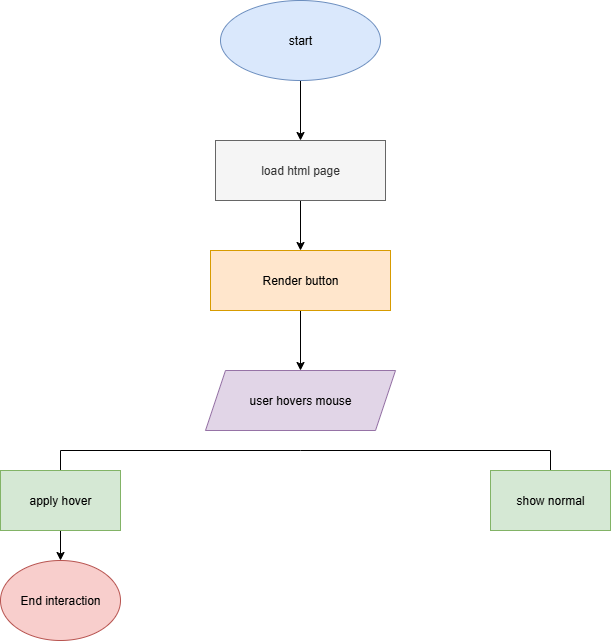

The diagram above was exported from draw.io. Its source (the exported page's mxGraphModel, read from the mxfile embedded in the PNG):
<mxGraphModel dx="1034" dy="700" grid="1" gridSize="10" guides="1" tooltips="1" connect="1" arrows="1" fold="1" page="1" pageScale="1" pageWidth="850" pageHeight="1100" math="0" shadow="0">
  <root>
    <mxCell id="0" />
    <mxCell id="1" parent="0" />
    <mxCell id="zRrw-tg8CVjiWO7c5H_v-3" value="" style="edgeStyle=orthogonalEdgeStyle;rounded=0;orthogonalLoop=1;jettySize=auto;html=1;" edge="1" parent="1" source="zRrw-tg8CVjiWO7c5H_v-1" target="zRrw-tg8CVjiWO7c5H_v-2">
      <mxGeometry relative="1" as="geometry" />
    </mxCell>
    <mxCell id="zRrw-tg8CVjiWO7c5H_v-1" value="start" style="ellipse;whiteSpace=wrap;html=1;fillColor=#dae8fc;strokeColor=#6c8ebf;" vertex="1" parent="1">
      <mxGeometry x="360" y="70" width="160" height="80" as="geometry" />
    </mxCell>
    <mxCell id="zRrw-tg8CVjiWO7c5H_v-5" value="" style="edgeStyle=orthogonalEdgeStyle;rounded=0;orthogonalLoop=1;jettySize=auto;html=1;" edge="1" parent="1" source="zRrw-tg8CVjiWO7c5H_v-2" target="zRrw-tg8CVjiWO7c5H_v-4">
      <mxGeometry relative="1" as="geometry" />
    </mxCell>
    <mxCell id="zRrw-tg8CVjiWO7c5H_v-2" value="load html page" style="rounded=0;whiteSpace=wrap;html=1;fillColor=#f5f5f5;fontColor=#333333;strokeColor=#666666;" vertex="1" parent="1">
      <mxGeometry x="355" y="210" width="170" height="60" as="geometry" />
    </mxCell>
    <mxCell id="zRrw-tg8CVjiWO7c5H_v-7" value="" style="edgeStyle=orthogonalEdgeStyle;rounded=0;orthogonalLoop=1;jettySize=auto;html=1;" edge="1" parent="1" source="zRrw-tg8CVjiWO7c5H_v-4" target="zRrw-tg8CVjiWO7c5H_v-6">
      <mxGeometry relative="1" as="geometry" />
    </mxCell>
    <mxCell id="zRrw-tg8CVjiWO7c5H_v-4" value="Render button" style="rounded=0;whiteSpace=wrap;html=1;fillColor=#ffe6cc;strokeColor=#d79b00;" vertex="1" parent="1">
      <mxGeometry x="350" y="320" width="180" height="60" as="geometry" />
    </mxCell>
    <mxCell id="zRrw-tg8CVjiWO7c5H_v-6" value="user hovers mouse" style="shape=parallelogram;perimeter=parallelogramPerimeter;whiteSpace=wrap;html=1;fixedSize=1;fillColor=#e1d5e7;strokeColor=#9673a6;" vertex="1" parent="1">
      <mxGeometry x="345" y="440" width="190" height="60" as="geometry" />
    </mxCell>
    <mxCell id="zRrw-tg8CVjiWO7c5H_v-9" value="" style="endArrow=none;html=1;rounded=0;" edge="1" parent="1">
      <mxGeometry width="50" height="50" relative="1" as="geometry">
        <mxPoint x="690" y="520" as="sourcePoint" />
        <mxPoint x="440" y="520" as="targetPoint" />
      </mxGeometry>
    </mxCell>
    <mxCell id="zRrw-tg8CVjiWO7c5H_v-10" value="" style="endArrow=none;html=1;rounded=0;" edge="1" parent="1">
      <mxGeometry width="50" height="50" relative="1" as="geometry">
        <mxPoint x="200" y="520" as="sourcePoint" />
        <mxPoint x="440" y="520" as="targetPoint" />
      </mxGeometry>
    </mxCell>
    <mxCell id="zRrw-tg8CVjiWO7c5H_v-11" value="" style="endArrow=none;html=1;rounded=0;" edge="1" parent="1">
      <mxGeometry width="50" height="50" relative="1" as="geometry">
        <mxPoint x="200" y="520" as="sourcePoint" />
        <mxPoint x="200" y="540" as="targetPoint" />
      </mxGeometry>
    </mxCell>
    <mxCell id="zRrw-tg8CVjiWO7c5H_v-13" value="" style="endArrow=none;html=1;rounded=0;" edge="1" parent="1">
      <mxGeometry width="50" height="50" relative="1" as="geometry">
        <mxPoint x="690" y="540" as="sourcePoint" />
        <mxPoint x="690" y="520" as="targetPoint" />
      </mxGeometry>
    </mxCell>
    <mxCell id="zRrw-tg8CVjiWO7c5H_v-19" value="" style="edgeStyle=orthogonalEdgeStyle;rounded=0;orthogonalLoop=1;jettySize=auto;html=1;" edge="1" parent="1" source="zRrw-tg8CVjiWO7c5H_v-16" target="zRrw-tg8CVjiWO7c5H_v-18">
      <mxGeometry relative="1" as="geometry" />
    </mxCell>
    <mxCell id="zRrw-tg8CVjiWO7c5H_v-16" value="apply hover" style="rounded=0;whiteSpace=wrap;html=1;fillColor=#d5e8d4;strokeColor=#82b366;" vertex="1" parent="1">
      <mxGeometry x="140" y="540" width="120" height="60" as="geometry" />
    </mxCell>
    <mxCell id="zRrw-tg8CVjiWO7c5H_v-17" value="show normal" style="rounded=0;whiteSpace=wrap;html=1;fillColor=#d5e8d4;strokeColor=#82b366;" vertex="1" parent="1">
      <mxGeometry x="630" y="540" width="120" height="60" as="geometry" />
    </mxCell>
    <mxCell id="zRrw-tg8CVjiWO7c5H_v-18" value="End interaction" style="ellipse;whiteSpace=wrap;html=1;fillColor=#f8cecc;strokeColor=#b85450;" vertex="1" parent="1">
      <mxGeometry x="140" y="630" width="120" height="80" as="geometry" />
    </mxCell>
  </root>
</mxGraphModel>